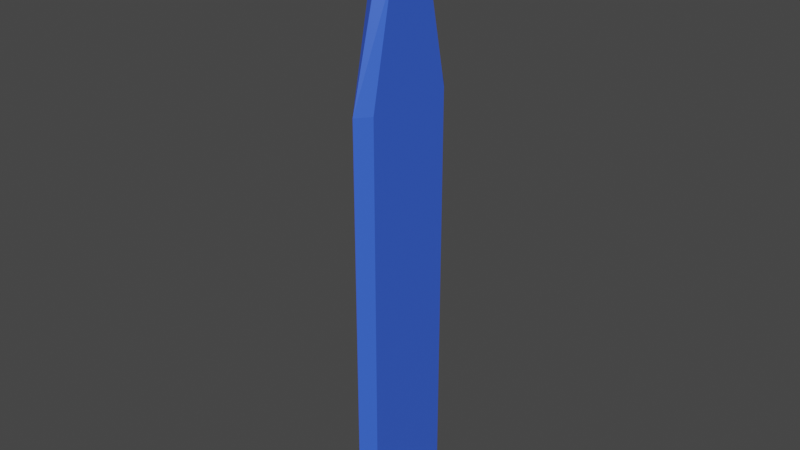 # Source: blade.blend  (saved by Blender 2.82.7; exported with 4.5.12 LTS)
import bpy
from mathutils import Matrix  # noqa: F401  (used for matrix-valued properties, if any)

bpy.ops.wm.read_factory_settings(use_empty=True)
scene = bpy.context.scene
scene.name = 'Scene'

# ---- collections
col_collection = bpy.data.collections.new('Collection'); scene.collection.children.link(col_collection)

# ---- materials (node trees are filled in below, after node groups)
mat_maincolor = bpy.data.materials.new('MainColor')
mat_maincolor.alpha_threshold = 0.0
mat_maincolor.use_transparent_shadow = False
mat_maincolor.line_color = (0.0, 0.0, 0.0, 1.0)

# ---- material node trees
mat_maincolor.use_nodes = True; mat_maincolor.node_tree.nodes.clear()
_N = mat_maincolor.node_tree.nodes; _L = mat_maincolor.node_tree.links
n0 = _N.new('ShaderNodeOutputMaterial'); n0.name = 'Material Output'; n0.location = (300, 300)
n1 = _N.new('ShaderNodeBsdfPrincipled'); n1.name = 'Principled BSDF'; n1.location = (10, 300)
n1.distribution = 'GGX'
n1.subsurface_method = 'BURLEY'
n1.inputs[0].default_value = (0.04368, 0.1272, 0.8, 1.0)
n1.inputs[2].default_value = 0.4
n1.inputs[3].default_value = 1.45
n1.inputs[27].default_value = (0.0, 0.0, 0.0, 1.0)
n1.inputs[28].default_value = 1.0
_L.new(n1.outputs[0], n0.inputs[0])
n0.is_active_output = True

# ---- world
world_world = bpy.data.worlds.new('World'); scene.world = world_world
world_world.use_nodes = True; world_world.node_tree.nodes.clear()
_N = world_world.node_tree.nodes; _L = world_world.node_tree.links
n0 = _N.new('ShaderNodeOutputWorld'); n0.name = 'World Output'; n0.location = (300, 300)
n1 = _N.new('ShaderNodeBackground'); n1.name = 'Background'; n1.location = (10, 300)
n1.inputs[0].default_value = (0.05088, 0.05088, 0.05088, 1.0)
_L.new(n1.outputs[0], n0.inputs[0])
n0.is_active_output = True
world_world.color = (0.05088, 0.05088, 0.05088)
world_world.use_sun_shadow = False
world_world.sun_shadow_jitter_overblur = 0.0

# ---- meshes
me_cube_001 = bpy.data.meshes.new('Cube.001')
me_cube_001.from_pydata([(-0.2327, -1.0, -8.026), (-0.2327, -1.0, 1.0), (-0.2327, 1.0, -8.026), (-0.2327, 1.0, 1.0), (0.2327, -1.0, -8.026), (0.2327, -1.0, 1.0), (0.2327, 1.0, -8.026), (0.2327, 1.0, 1.0), (-0.2327, -0.5094, 3.331), (-0.2327, 0.5094, 3.331), (0.2327, 0.5094, 3.331), (0.2327, -0.5094, 3.331), (-0.2327, 0.0, 4.476), (0.2327, 0.0, 4.476), (0.0, 1.284, -8.026), (0.0, 1.284, 1.0), (0.0, -1.284, -8.026), (0.0, -1.284, 1.0), (0.0, 0.654, 3.331), (0.0, -0.654, 3.331), (0.0, 0.0, 4.86)], [], [(0, 1, 3, 2), (14, 15, 7, 6), (6, 7, 5, 4), (16, 17, 1, 0), (14, 6, 4, 16), (5, 7, 10, 11), (3, 1, 8, 9), (17, 5, 11, 19), (15, 3, 9, 18), (19, 20, 12, 8), (11, 10, 13), (18, 20, 13, 10), (8, 12, 9), (9, 12, 20, 18), (11, 13, 20, 19), (7, 15, 18, 10), (1, 17, 19, 8), (2, 14, 16, 0), (4, 5, 17, 16), (2, 3, 15, 14)])
_uv = me_cube_001.uv_layers.new(name='UVMap')
_uv.uv.foreach_set('vector', [0.375, 0.0, 0.625, 0.0, 0.625, 0.25, 0.375, 0.25, 0.375, 0.375, 0.625, 0.375, 0.625, 0.5, 0.375, 0.5, 0.375, 0.5, 0.625, 0.5, 0.625, 0.75, 0.375, 0.75, 0.375, 0.875, 0.625, 0.875, 0.625, 1.0, 0.375, 1.0, 0.25, 0.5, 0.375, 0.5, 0.375, 0.75, 0.25, 0.75, 0.625, 0.75, 0.625, 0.5, 0.625, 0.5, 0.625, 0.75, 0.625, 0.25, 0.625, 0.0, 0.625, 0.0, 0.625, 0.25, 0.625, 0.875, 0.625, 0.75, 0.625, 0.75, 0.625, 0.875, 0.625, 0.375, 0.625, 0.25, 0.625, 0.25, 0.625, 0.375, 0.625, 0.875, 0.625, 0.875, 0.625, 1.0, 0.625, 1.0, 0.625, 0.75, 0.625, 0.5, 0.625, 0.75, 0.625, 0.375, 0.625, 0.375, 0.625, 0.5, 0.625, 0.5, 0.625, 0.0, 0.625, 0.25, 0.625, 0.25, 0.625, 0.25, 0.625, 0.25, 0.625, 0.375, 0.625, 0.375, 0.625, 0.75, 0.625, 0.75, 0.625, 0.875, 0.625, 0.875, 0.625, 0.5, 0.625, 0.375, 0.625, 0.375, 0.625, 0.5, 0.625, 1.0, 0.625, 0.875, 0.625, 0.875, 0.625, 1.0, 0.125, 0.5, 0.25, 0.5, 0.25, 0.75, 0.125, 0.75, 0.375, 0.75, 0.625, 0.75, 0.625, 0.875, 0.375, 0.875, 0.375, 0.25, 0.625, 0.25, 0.625, 0.375, 0.375, 0.375])
me_cube_001.materials.append(mat_maincolor)
me_cube_001.use_remesh_fix_poles = True
me_cube_001.use_remesh_preserve_attributes = False
me_cube_001.use_mirror_vertex_groups = False
me_cube_001.update()

# ---- objects
ob_cube = bpy.data.objects.new('Cube', me_cube_001)

# ---- transforms, parenting, visibility, modifiers, constraints
ob_cube.location = (0.0, 0.0, 0.0)
ob_cube.lineart.crease_threshold = 0.0

# ---- collection membership
col_collection.objects.link(ob_cube)

# ---- scene / render settings (as saved in the file)
scene.frame_start = 1; scene.frame_end = 250; scene.frame_set(1)
scene.render.engine = 'BLENDER_EEVEE_NEXT'
scene.cycles.use_denoising = False
scene.cycles.samples = 128
scene.cycles.sampling_pattern = 'TABULATED_SOBOL'
scene.cycles.use_adaptive_sampling = False
scene.cycles.use_light_tree = False
scene.view_settings.view_transform = 'Filmic'
bpy.context.view_layer.update()

# ---- added for rendering (the .blend has no active camera and no usable light): camera, sun
cam_auto = bpy.data.cameras.new('AutoCamera')
cam_auto.lens = 50.0
cam_auto.sensor_width = 36.0
cam_auto.clip_end = 1000.0
ob_auto_camera = bpy.data.objects.new('AutoCamera', cam_auto)
scene.collection.objects.link(ob_auto_camera)
ob_auto_camera.location = (12.1647, -14.5976, 8.14855)
ob_auto_camera.rotation_euler = (1.09748, -7.21219e-08, 0.694738)
scene.camera = ob_auto_camera
light_auto_sun = bpy.data.lights.new('AutoSun', 'SUN')
light_auto_sun.energy = 3.0
light_auto_sun.angle = 0.0523599
ob_auto_sun = bpy.data.objects.new('AutoSun', light_auto_sun)
scene.collection.objects.link(ob_auto_sun)
ob_auto_sun.rotation_euler = (0.872665, 0.174533, 0.523599)
bpy.context.view_layer.update()

